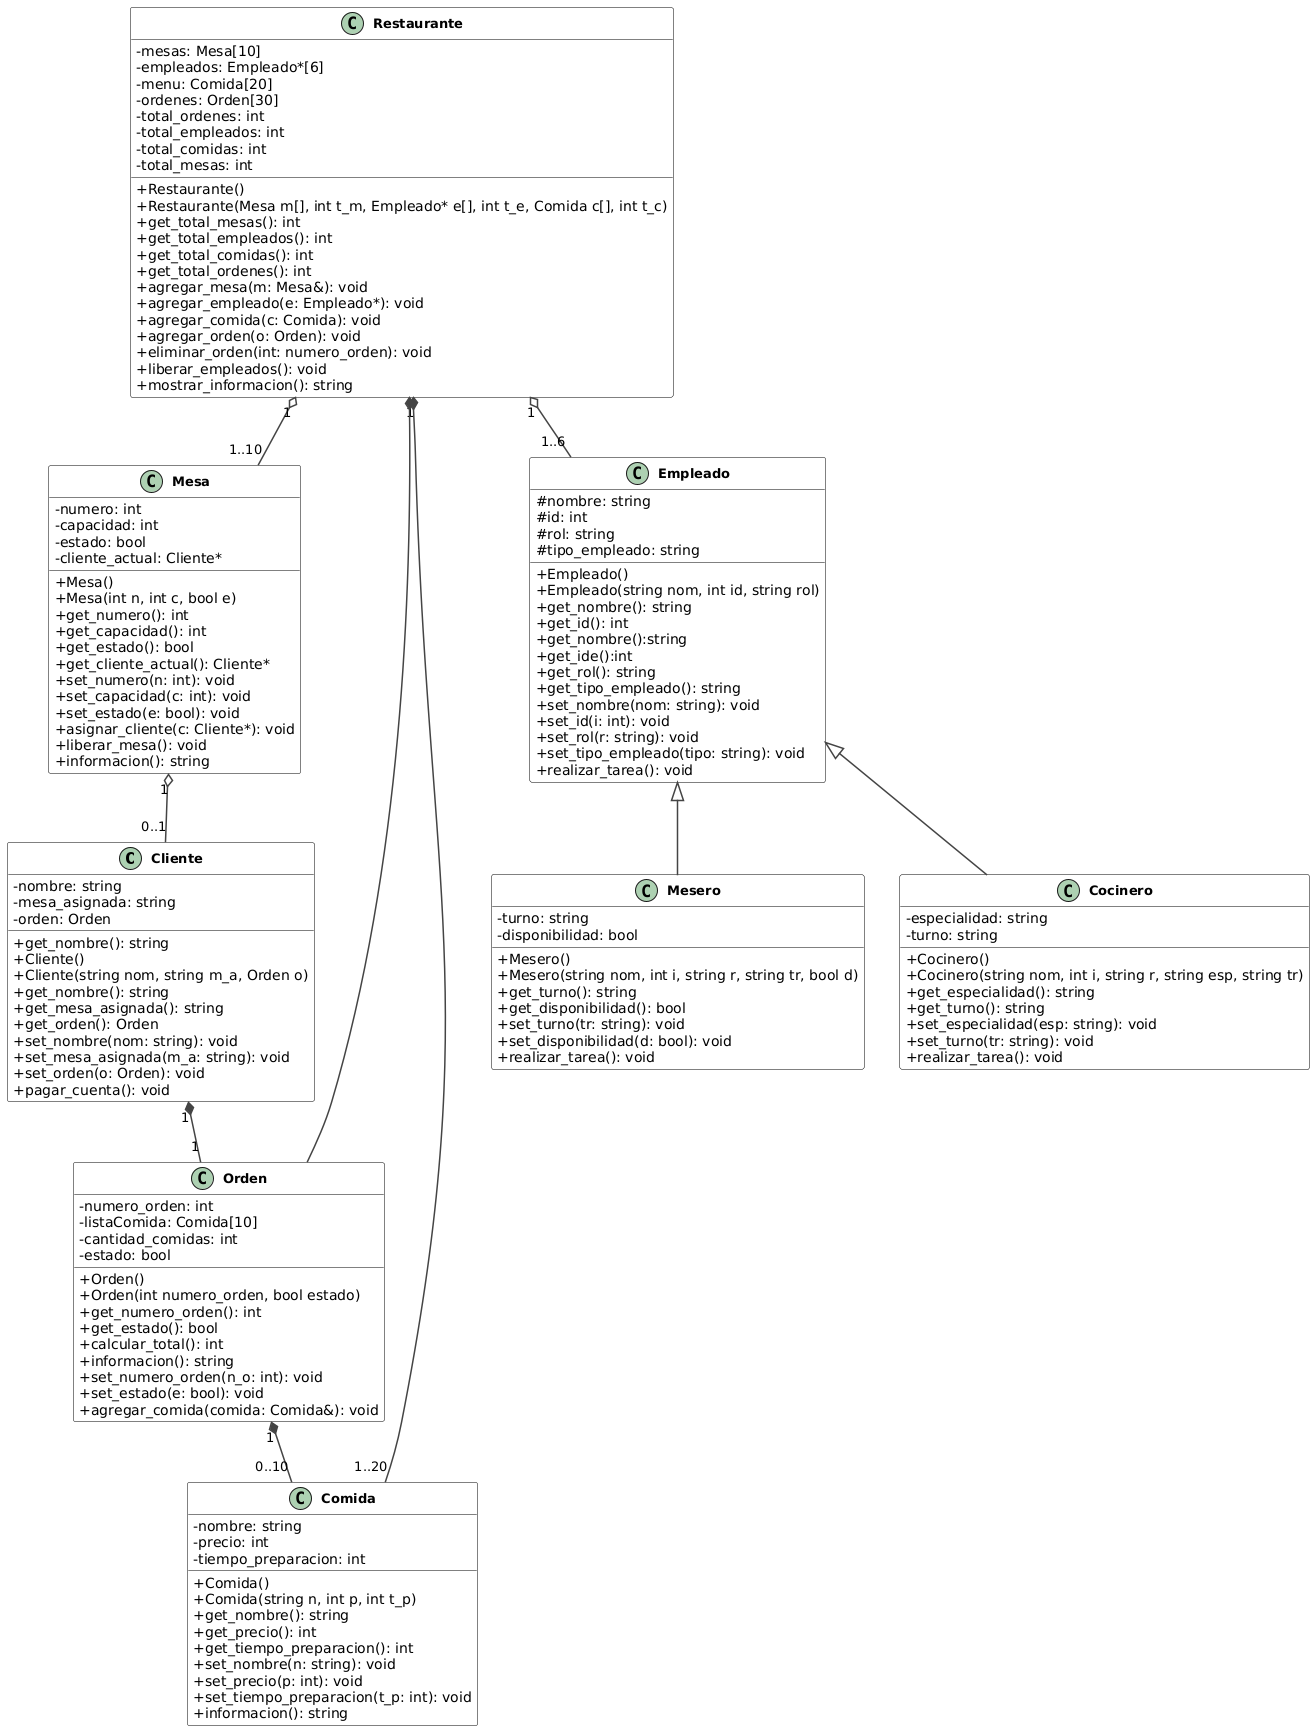

The diagram above was rendered by PlantUML. Its source (embedded in the PNG):
@startuml
skinparam classAttributeIconSize 0
class Cliente {
  -nombre: string
  +get_nombre(): string
}




skinparam class {
  BackgroundColor White
  BorderColor #000000
  ArrowColor #444444
  FontName Arial
  FontSize 13
  FontStyle bold
}
skinparam shadowing false
skinparam arrowThickness 1.5
hide empty members

' #########################
' ### CLASES PRINCIPALES ###
' #########################

class Restaurante {
  - mesas: Mesa[10]
  - empleados: Empleado*[6]
  - menu: Comida[20]
  - ordenes: Orden[30]
  - total_ordenes: int
  - total_empleados: int
  - total_comidas: int
  - total_mesas: int
  
  + Restaurante()
  + Restaurante(Mesa m[], int t_m, Empleado* e[], int t_e, Comida c[], int t_c)
  + get_total_mesas(): int
  + get_total_empleados(): int
  + get_total_comidas(): int
  + get_total_ordenes(): int
  + agregar_mesa(m: Mesa&): void
  + agregar_empleado(e: Empleado*): void
  + agregar_comida(c: Comida): void
  + agregar_orden(o: Orden): void
  + eliminar_orden(int: numero_orden): void
  + liberar_empleados(): void
  + mostrar_informacion(): string
}

class Mesa {
  - numero: int
  - capacidad: int
  - estado: bool
  - cliente_actual: Cliente*
  
  + Mesa()
  + Mesa(int n, int c, bool e)
  + get_numero(): int
  + get_capacidad(): int
  + get_estado(): bool
  + get_cliente_actual(): Cliente*
  + set_numero(n: int): void
  + set_capacidad(c: int): void
  + set_estado(e: bool): void
  + asignar_cliente(c: Cliente*): void
  + liberar_mesa(): void
  + informacion(): string
}

class Cliente {
  - mesa_asignada: string
  - orden: Orden
  
  + Cliente()
  + Cliente(string nom, string m_a, Orden o) 
  + get_nombre(): string
  + get_mesa_asignada(): string
  + get_orden(): Orden
  + set_nombre(nom: string): void
  + set_mesa_asignada(m_a: string): void
  + set_orden(o: Orden): void
  + pagar_cuenta(): void
}

class Orden {
  - numero_orden: int
  - listaComida: Comida[10]
  - cantidad_comidas: int
  - estado: bool
  
  + Orden()
  + Orden(int numero_orden, bool estado)
  + get_numero_orden(): int
  + get_estado(): bool
  + calcular_total(): int
  + informacion(): string
  + set_numero_orden(n_o: int): void
  + set_estado(e: bool): void
  + agregar_comida(comida: Comida&): void
}

class Comida {
  - nombre: string
  - precio: int
  - tiempo_preparacion: int
  
  + Comida()
  + Comida(string n, int p, int t_p)
  + get_nombre(): string
  + get_precio(): int
  + get_tiempo_preparacion(): int
  + set_nombre(n: string): void
  + set_precio(p: int): void
  + set_tiempo_preparacion(t_p: int): void
  + informacion(): string
}

class Empleado {
  # nombre: string
  # id: int
  # rol: string
  # tipo_empleado: string
  
  + Empleado()
  + Empleado(string nom, int id, string rol)
  + get_nombre(): string
  + get_id(): int
  + get_nombre():string
  + get_ide():int
  + get_rol(): string
  + get_tipo_empleado(): string
  + set_nombre(nom: string): void
  + set_id(i: int): void
  + set_rol(r: string): void
  + set_tipo_empleado(tipo: string): void
  + realizar_tarea(): void
}

class Mesero {
  - turno: string
  - disponibilidad: bool
  
  + Mesero()
  + Mesero(string nom, int i, string r, string tr, bool d)
  + get_turno(): string
  + get_disponibilidad(): bool
  + set_turno(tr: string): void
  + set_disponibilidad(d: bool): void
  + realizar_tarea(): void
}

class Cocinero {
  - especialidad: string
  - turno: string
  
  + Cocinero()
  + Cocinero(string nom, int i, string r, string esp, string tr)
  + get_especialidad(): string
  + get_turno(): string
  + set_especialidad(esp: string): void
  + set_turno(tr: string): void
  + realizar_tarea(): void
}

' #######################
' ### RELACIONES ###
' #######################
Empleado <|-- Cocinero
Empleado <|-- Mesero

Cliente "1" *-- "1" Orden
Orden "1" *-- "0..10" Comida
Mesa "1" o-- "0..1" Cliente
Restaurante "1" o-- "1..10" Mesa
Restaurante "1" o-- "1..6" Empleado
Restaurante "1" *-- "1..20" Comida
Restaurante *-- Orden
@enduml